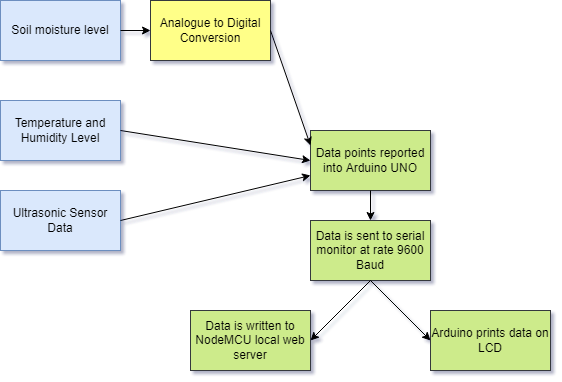

The diagram above was exported from draw.io. Its source (the exported page's mxGraphModel, read from the mxfile embedded in the PNG):
<mxGraphModel dx="868" dy="428" grid="1" gridSize="10" guides="1" tooltips="1" connect="1" arrows="1" fold="1" page="1" pageScale="1" pageWidth="827" pageHeight="1169" math="0" shadow="0">
  <root>
    <mxCell id="WIyWlLk6GJQsqaUBKTNV-0" />
    <mxCell id="WIyWlLk6GJQsqaUBKTNV-1" parent="WIyWlLk6GJQsqaUBKTNV-0" />
    <mxCell id="oSqHG2wgA4Bz4vA-H7Kx-0" value="Soil moisture level" style="rounded=0;whiteSpace=wrap;html=1;fillColor=#dae8fc;strokeColor=#6c8ebf;" parent="WIyWlLk6GJQsqaUBKTNV-1" vertex="1">
      <mxGeometry x="80" y="60" width="120" height="60" as="geometry" />
    </mxCell>
    <mxCell id="oSqHG2wgA4Bz4vA-H7Kx-1" value="Temperature and Humidity Level" style="rounded=0;whiteSpace=wrap;html=1;fillColor=#dae8fc;strokeColor=#6c8ebf;" parent="WIyWlLk6GJQsqaUBKTNV-1" vertex="1">
      <mxGeometry x="80" y="160" width="120" height="60" as="geometry" />
    </mxCell>
    <mxCell id="oSqHG2wgA4Bz4vA-H7Kx-3" value="Ultrasonic Sensor Data" style="rounded=0;whiteSpace=wrap;html=1;fillColor=#dae8fc;strokeColor=#6c8ebf;" parent="WIyWlLk6GJQsqaUBKTNV-1" vertex="1">
      <mxGeometry x="80" y="250" width="120" height="60" as="geometry" />
    </mxCell>
    <mxCell id="oSqHG2wgA4Bz4vA-H7Kx-4" value="Analogue to Digital Conversion" style="rounded=0;whiteSpace=wrap;html=1;fillColor=#ffff88;strokeColor=#36393d;" parent="WIyWlLk6GJQsqaUBKTNV-1" vertex="1">
      <mxGeometry x="230" y="60" width="120" height="60" as="geometry" />
    </mxCell>
    <mxCell id="oSqHG2wgA4Bz4vA-H7Kx-5" value="Data points reported into Arduino UNO" style="rounded=0;whiteSpace=wrap;html=1;fillColor=#cdeb8b;strokeColor=#36393d;" parent="WIyWlLk6GJQsqaUBKTNV-1" vertex="1">
      <mxGeometry x="390" y="190" width="120" height="60" as="geometry" />
    </mxCell>
    <mxCell id="oSqHG2wgA4Bz4vA-H7Kx-6" value="Data is sent to serial monitor at rate 9600 Baud" style="rounded=0;whiteSpace=wrap;html=1;fillColor=#cdeb8b;strokeColor=#36393d;" parent="WIyWlLk6GJQsqaUBKTNV-1" vertex="1">
      <mxGeometry x="390" y="280" width="120" height="60" as="geometry" />
    </mxCell>
    <mxCell id="oSqHG2wgA4Bz4vA-H7Kx-7" value="Data is written to NodeMCU local web server" style="rounded=0;whiteSpace=wrap;html=1;fillColor=#cdeb8b;strokeColor=#36393d;" parent="WIyWlLk6GJQsqaUBKTNV-1" vertex="1">
      <mxGeometry x="270" y="370" width="120" height="60" as="geometry" />
    </mxCell>
    <mxCell id="oSqHG2wgA4Bz4vA-H7Kx-8" value="Arduino prints data on LCD" style="rounded=0;whiteSpace=wrap;html=1;fillColor=#cdeb8b;strokeColor=#36393d;" parent="WIyWlLk6GJQsqaUBKTNV-1" vertex="1">
      <mxGeometry x="510" y="370" width="120" height="60" as="geometry" />
    </mxCell>
    <mxCell id="oSqHG2wgA4Bz4vA-H7Kx-10" value="" style="endArrow=classic;html=1;rounded=0;entryX=0;entryY=0.5;entryDx=0;entryDy=0;exitX=1;exitY=0.5;exitDx=0;exitDy=0;" parent="WIyWlLk6GJQsqaUBKTNV-1" source="oSqHG2wgA4Bz4vA-H7Kx-1" target="oSqHG2wgA4Bz4vA-H7Kx-5" edge="1">
      <mxGeometry width="50" height="50" relative="1" as="geometry">
        <mxPoint x="220" y="190" as="sourcePoint" />
        <mxPoint x="410" y="190" as="targetPoint" />
      </mxGeometry>
    </mxCell>
    <mxCell id="oSqHG2wgA4Bz4vA-H7Kx-11" value="" style="endArrow=classic;html=1;rounded=0;exitX=1;exitY=0.5;exitDx=0;exitDy=0;entryX=0;entryY=0.5;entryDx=0;entryDy=0;strokeWidth=1;endFill=1;" parent="WIyWlLk6GJQsqaUBKTNV-1" source="oSqHG2wgA4Bz4vA-H7Kx-0" target="oSqHG2wgA4Bz4vA-H7Kx-4" edge="1">
      <mxGeometry width="50" height="50" relative="1" as="geometry">
        <mxPoint x="390" y="290" as="sourcePoint" />
        <mxPoint x="530" y="200" as="targetPoint" />
        <Array as="points" />
      </mxGeometry>
    </mxCell>
    <mxCell id="MkbG033YySESSZloH-K2-0" value="" style="endArrow=classic;html=1;rounded=0;entryX=0;entryY=0.75;entryDx=0;entryDy=0;exitX=1;exitY=0.5;exitDx=0;exitDy=0;" parent="WIyWlLk6GJQsqaUBKTNV-1" source="oSqHG2wgA4Bz4vA-H7Kx-3" target="oSqHG2wgA4Bz4vA-H7Kx-5" edge="1">
      <mxGeometry width="50" height="50" relative="1" as="geometry">
        <mxPoint x="220" y="279.58" as="sourcePoint" />
        <mxPoint x="410" y="279.58" as="targetPoint" />
      </mxGeometry>
    </mxCell>
    <mxCell id="MkbG033YySESSZloH-K2-1" value="" style="endArrow=classic;html=1;rounded=0;entryX=0;entryY=0.25;entryDx=0;entryDy=0;exitX=1;exitY=0.5;exitDx=0;exitDy=0;" parent="WIyWlLk6GJQsqaUBKTNV-1" source="oSqHG2wgA4Bz4vA-H7Kx-4" target="oSqHG2wgA4Bz4vA-H7Kx-5" edge="1">
      <mxGeometry width="50" height="50" relative="1" as="geometry">
        <mxPoint x="370" y="89.58" as="sourcePoint" />
        <mxPoint x="390" y="170" as="targetPoint" />
      </mxGeometry>
    </mxCell>
    <mxCell id="MkbG033YySESSZloH-K2-4" value="" style="endArrow=classic;html=1;rounded=0;strokeWidth=1;entryX=0.5;entryY=0;entryDx=0;entryDy=0;exitX=0.5;exitY=1;exitDx=0;exitDy=0;" parent="WIyWlLk6GJQsqaUBKTNV-1" source="oSqHG2wgA4Bz4vA-H7Kx-5" target="oSqHG2wgA4Bz4vA-H7Kx-6" edge="1">
      <mxGeometry width="50" height="50" relative="1" as="geometry">
        <mxPoint x="490" y="300" as="sourcePoint" />
        <mxPoint x="540" y="250" as="targetPoint" />
      </mxGeometry>
    </mxCell>
    <mxCell id="MkbG033YySESSZloH-K2-6" value="" style="endArrow=classic;html=1;rounded=0;strokeWidth=1;entryX=0;entryY=0.5;entryDx=0;entryDy=0;exitX=0.5;exitY=1;exitDx=0;exitDy=0;" parent="WIyWlLk6GJQsqaUBKTNV-1" source="oSqHG2wgA4Bz4vA-H7Kx-6" target="oSqHG2wgA4Bz4vA-H7Kx-8" edge="1">
      <mxGeometry width="50" height="50" relative="1" as="geometry">
        <mxPoint x="490" y="300" as="sourcePoint" />
        <mxPoint x="540" y="250" as="targetPoint" />
      </mxGeometry>
    </mxCell>
    <mxCell id="MkbG033YySESSZloH-K2-7" value="" style="endArrow=classic;html=1;rounded=0;strokeWidth=1;entryX=1;entryY=0.5;entryDx=0;entryDy=0;exitX=0.5;exitY=1;exitDx=0;exitDy=0;" parent="WIyWlLk6GJQsqaUBKTNV-1" source="oSqHG2wgA4Bz4vA-H7Kx-6" target="oSqHG2wgA4Bz4vA-H7Kx-7" edge="1">
      <mxGeometry width="50" height="50" relative="1" as="geometry">
        <mxPoint x="460" y="350" as="sourcePoint" />
        <mxPoint x="520" y="380" as="targetPoint" />
      </mxGeometry>
    </mxCell>
  </root>
</mxGraphModel>